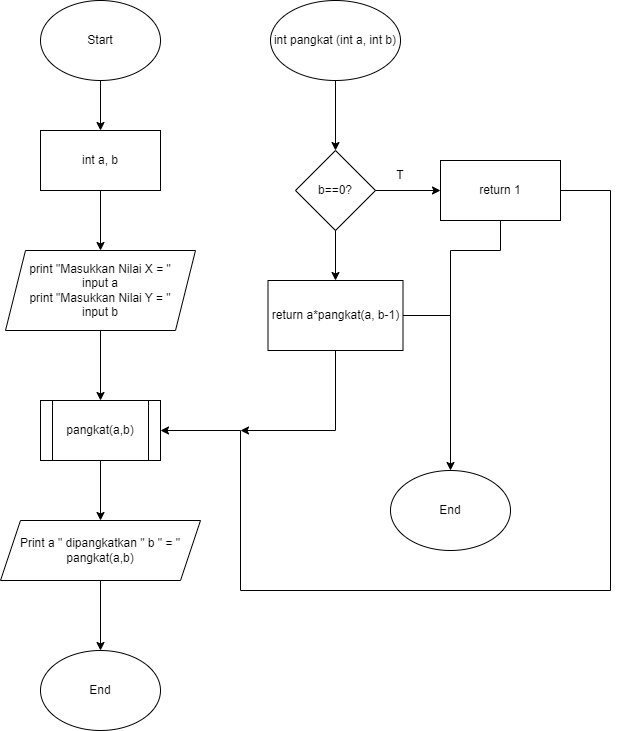

The diagram above was exported from draw.io. Its source (the exported page's mxGraphModel, read from the mxfile embedded in the PNG):
<mxGraphModel dx="593" dy="298" grid="1" gridSize="10" guides="1" tooltips="1" connect="1" arrows="1" fold="1" page="1" pageScale="1" pageWidth="850" pageHeight="1100" math="0" shadow="0">
  <root>
    <mxCell id="0" />
    <mxCell id="1" parent="0" />
    <mxCell id="9ybsE5zYQQB6vxSwhzTv-1" value="Start" style="ellipse;whiteSpace=wrap;html=1;" vertex="1" parent="1">
      <mxGeometry x="240" y="40" width="120" height="80" as="geometry" />
    </mxCell>
    <mxCell id="MYNAZvJQPazeZfLnTQc6-2" value="int a, b" style="rounded=0;whiteSpace=wrap;html=1;" vertex="1" parent="1">
      <mxGeometry x="240" y="170" width="120" height="60" as="geometry" />
    </mxCell>
    <mxCell id="MYNAZvJQPazeZfLnTQc6-3" value="" style="endArrow=classic;html=1;rounded=0;exitX=0.5;exitY=1;exitDx=0;exitDy=0;" edge="1" parent="1" source="9ybsE5zYQQB6vxSwhzTv-1" target="MYNAZvJQPazeZfLnTQc6-2">
      <mxGeometry width="50" height="50" relative="1" as="geometry">
        <mxPoint x="400" y="240" as="sourcePoint" />
        <mxPoint x="450" y="190" as="targetPoint" />
      </mxGeometry>
    </mxCell>
    <mxCell id="MYNAZvJQPazeZfLnTQc6-4" value="" style="endArrow=classic;html=1;rounded=0;exitX=0.5;exitY=1;exitDx=0;exitDy=0;" edge="1" parent="1" source="MYNAZvJQPazeZfLnTQc6-2">
      <mxGeometry width="50" height="50" relative="1" as="geometry">
        <mxPoint x="400" y="300" as="sourcePoint" />
        <mxPoint x="300" y="290" as="targetPoint" />
      </mxGeometry>
    </mxCell>
    <mxCell id="MYNAZvJQPazeZfLnTQc6-5" value="print &quot;Masukkan Nilai X = &quot;&lt;br&gt;input a&lt;br&gt;print &quot;Masukkan Nilai Y = &quot;&lt;br&gt;input b" style="shape=parallelogram;perimeter=parallelogramPerimeter;whiteSpace=wrap;html=1;fixedSize=1;" vertex="1" parent="1">
      <mxGeometry x="205" y="290" width="190" height="80" as="geometry" />
    </mxCell>
    <mxCell id="MYNAZvJQPazeZfLnTQc6-6" value="" style="endArrow=classic;html=1;rounded=0;exitX=0.5;exitY=1;exitDx=0;exitDy=0;" edge="1" parent="1" source="MYNAZvJQPazeZfLnTQc6-5">
      <mxGeometry width="50" height="50" relative="1" as="geometry">
        <mxPoint x="400" y="380" as="sourcePoint" />
        <mxPoint x="300" y="440" as="targetPoint" />
      </mxGeometry>
    </mxCell>
    <mxCell id="MYNAZvJQPazeZfLnTQc6-7" value="pangkat(a,b)" style="shape=process;whiteSpace=wrap;html=1;backgroundOutline=1;" vertex="1" parent="1">
      <mxGeometry x="240" y="440" width="120" height="60" as="geometry" />
    </mxCell>
    <mxCell id="MYNAZvJQPazeZfLnTQc6-8" value="int pangkat (int a, int b)" style="ellipse;whiteSpace=wrap;html=1;" vertex="1" parent="1">
      <mxGeometry x="470" y="40" width="130" height="80" as="geometry" />
    </mxCell>
    <mxCell id="MYNAZvJQPazeZfLnTQc6-9" value="" style="endArrow=classic;html=1;rounded=0;exitX=0.5;exitY=1;exitDx=0;exitDy=0;" edge="1" parent="1" source="MYNAZvJQPazeZfLnTQc6-8">
      <mxGeometry width="50" height="50" relative="1" as="geometry">
        <mxPoint x="400" y="140" as="sourcePoint" />
        <mxPoint x="535" y="190" as="targetPoint" />
      </mxGeometry>
    </mxCell>
    <mxCell id="MYNAZvJQPazeZfLnTQc6-10" value="b==0?" style="rhombus;whiteSpace=wrap;html=1;" vertex="1" parent="1">
      <mxGeometry x="495" y="190" width="80" height="80" as="geometry" />
    </mxCell>
    <mxCell id="MYNAZvJQPazeZfLnTQc6-11" value="" style="endArrow=classic;html=1;rounded=0;exitX=1;exitY=0.5;exitDx=0;exitDy=0;" edge="1" parent="1" source="MYNAZvJQPazeZfLnTQc6-10">
      <mxGeometry width="50" height="50" relative="1" as="geometry">
        <mxPoint x="500" y="310" as="sourcePoint" />
        <mxPoint x="640" y="230" as="targetPoint" />
      </mxGeometry>
    </mxCell>
    <mxCell id="MYNAZvJQPazeZfLnTQc6-12" value="T" style="text;html=1;strokeColor=none;fillColor=none;align=center;verticalAlign=middle;whiteSpace=wrap;rounded=0;" vertex="1" parent="1">
      <mxGeometry x="570" y="200" width="60" height="30" as="geometry" />
    </mxCell>
    <mxCell id="MYNAZvJQPazeZfLnTQc6-13" value="return 1" style="rounded=0;whiteSpace=wrap;html=1;" vertex="1" parent="1">
      <mxGeometry x="640" y="200" width="120" height="60" as="geometry" />
    </mxCell>
    <mxCell id="MYNAZvJQPazeZfLnTQc6-14" value="return a*pangkat(a, b-1)" style="rounded=0;whiteSpace=wrap;html=1;" vertex="1" parent="1">
      <mxGeometry x="467.5" y="320" width="135" height="70" as="geometry" />
    </mxCell>
    <mxCell id="MYNAZvJQPazeZfLnTQc6-15" value="" style="endArrow=classic;html=1;rounded=0;exitX=0.5;exitY=1;exitDx=0;exitDy=0;entryX=0.5;entryY=0;entryDx=0;entryDy=0;" edge="1" parent="1" source="MYNAZvJQPazeZfLnTQc6-10" target="MYNAZvJQPazeZfLnTQc6-14">
      <mxGeometry width="50" height="50" relative="1" as="geometry">
        <mxPoint x="500" y="310" as="sourcePoint" />
        <mxPoint x="540" y="290" as="targetPoint" />
      </mxGeometry>
    </mxCell>
    <mxCell id="MYNAZvJQPazeZfLnTQc6-16" value="" style="endArrow=classic;html=1;rounded=0;exitX=0.5;exitY=1;exitDx=0;exitDy=0;" edge="1" parent="1" source="MYNAZvJQPazeZfLnTQc6-7">
      <mxGeometry width="50" height="50" relative="1" as="geometry">
        <mxPoint x="360" y="480" as="sourcePoint" />
        <mxPoint x="300" y="560" as="targetPoint" />
      </mxGeometry>
    </mxCell>
    <mxCell id="MYNAZvJQPazeZfLnTQc6-17" value="Print a &quot; dipangkatkan &quot; b &quot; = &quot; pangkat(a,b)" style="shape=parallelogram;perimeter=parallelogramPerimeter;whiteSpace=wrap;html=1;fixedSize=1;" vertex="1" parent="1">
      <mxGeometry x="200" y="560" width="200" height="60" as="geometry" />
    </mxCell>
    <mxCell id="vC5IitQvmlhEm-xpKHFX-1" value="" style="endArrow=classic;html=1;rounded=0;exitX=0.5;exitY=1;exitDx=0;exitDy=0;" edge="1" parent="1" source="MYNAZvJQPazeZfLnTQc6-17">
      <mxGeometry width="50" height="50" relative="1" as="geometry">
        <mxPoint x="360" y="550" as="sourcePoint" />
        <mxPoint x="300" y="690" as="targetPoint" />
      </mxGeometry>
    </mxCell>
    <mxCell id="vC5IitQvmlhEm-xpKHFX-2" value="End" style="ellipse;whiteSpace=wrap;html=1;" vertex="1" parent="1">
      <mxGeometry x="240" y="690" width="120" height="80" as="geometry" />
    </mxCell>
    <mxCell id="jp2jA2j0ZPpmWLz03P_u-3" value="End" style="ellipse;whiteSpace=wrap;html=1;" vertex="1" parent="1">
      <mxGeometry x="590" y="510" width="120" height="80" as="geometry" />
    </mxCell>
    <mxCell id="jp2jA2j0ZPpmWLz03P_u-5" value="" style="endArrow=classic;html=1;rounded=0;exitX=1;exitY=0.5;exitDx=0;exitDy=0;entryX=1;entryY=0.5;entryDx=0;entryDy=0;" edge="1" parent="1" source="MYNAZvJQPazeZfLnTQc6-13" target="MYNAZvJQPazeZfLnTQc6-7">
      <mxGeometry width="50" height="50" relative="1" as="geometry">
        <mxPoint x="770" y="290" as="sourcePoint" />
        <mxPoint x="440" y="460" as="targetPoint" />
        <Array as="points">
          <mxPoint x="810" y="230" />
          <mxPoint x="810" y="630" />
          <mxPoint x="440" y="630" />
          <mxPoint x="440" y="470" />
        </Array>
      </mxGeometry>
    </mxCell>
    <mxCell id="jp2jA2j0ZPpmWLz03P_u-6" value="" style="endArrow=none;html=1;rounded=0;entryX=0.5;entryY=1;entryDx=0;entryDy=0;" edge="1" parent="1" target="MYNAZvJQPazeZfLnTQc6-14">
      <mxGeometry width="50" height="50" relative="1" as="geometry">
        <mxPoint x="470" y="470" as="sourcePoint" />
        <mxPoint x="590" y="390" as="targetPoint" />
        <Array as="points">
          <mxPoint x="535" y="470" />
        </Array>
      </mxGeometry>
    </mxCell>
    <mxCell id="jp2jA2j0ZPpmWLz03P_u-7" value="" style="endArrow=classic;html=1;rounded=0;exitX=1;exitY=0.5;exitDx=0;exitDy=0;entryX=0.5;entryY=0;entryDx=0;entryDy=0;" edge="1" parent="1" source="MYNAZvJQPazeZfLnTQc6-14" target="jp2jA2j0ZPpmWLz03P_u-3">
      <mxGeometry width="50" height="50" relative="1" as="geometry">
        <mxPoint x="540" y="380" as="sourcePoint" />
        <mxPoint x="650" y="500" as="targetPoint" />
        <Array as="points">
          <mxPoint x="650" y="355" />
        </Array>
      </mxGeometry>
    </mxCell>
    <mxCell id="jp2jA2j0ZPpmWLz03P_u-8" value="" style="endArrow=none;html=1;rounded=0;entryX=0.5;entryY=1;entryDx=0;entryDy=0;" edge="1" parent="1" target="MYNAZvJQPazeZfLnTQc6-13">
      <mxGeometry width="50" height="50" relative="1" as="geometry">
        <mxPoint x="650" y="360" as="sourcePoint" />
        <mxPoint x="590" y="270" as="targetPoint" />
        <Array as="points">
          <mxPoint x="650" y="290" />
          <mxPoint x="700" y="290" />
        </Array>
      </mxGeometry>
    </mxCell>
    <mxCell id="jp2jA2j0ZPpmWLz03P_u-9" value="" style="endArrow=classic;html=1;rounded=0;" edge="1" parent="1">
      <mxGeometry width="50" height="50" relative="1" as="geometry">
        <mxPoint x="480" y="470" as="sourcePoint" />
        <mxPoint x="440" y="470" as="targetPoint" />
      </mxGeometry>
    </mxCell>
  </root>
</mxGraphModel>